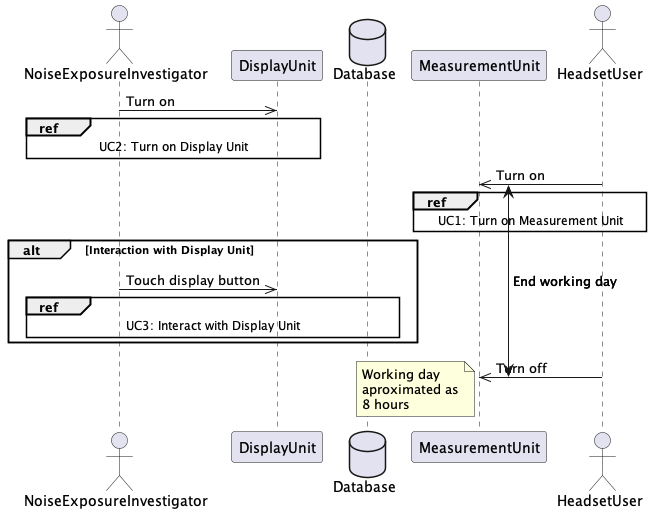

The diagram above was rendered by PlantUML. Its source (embedded in the PNG):
@startuml sequence_diagram_e2e
!pragma teoz true

actor NoiseExposureInvestigator as nei
participant DisplayUnit as du
database Database as db
participant MeasurementUnit as mu
actor HeadsetUser as hu

nei ->> du : Turn on
ref over nei, du : UC2: Turn on Display Unit

{start} hu ->> mu : Turn on
ref over hu, mu : UC1: Turn on Measurement Unit

alt Interaction with Display Unit
nei ->> du : Touch display button
ref over nei, du, db : UC3: Interact with Display Unit
end
{end} hu ->> mu : Turn off

{start} <-> {end} : End working day
note left
Working day
aproximated as
8 hours
end note

@enduml